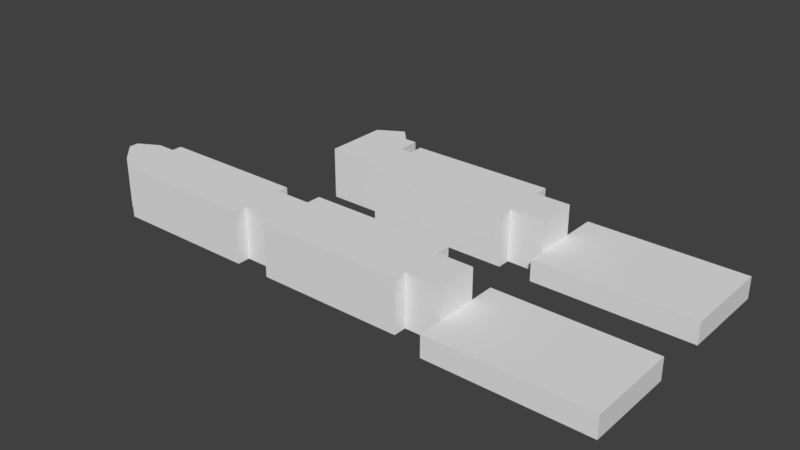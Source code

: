 # Source: MX.blend  (saved by Blender 2.78.0; exported with 4.5.12 LTS)
import bpy
from mathutils import Matrix  # noqa: F401  (used for matrix-valued properties, if any)

bpy.ops.wm.read_factory_settings(use_empty=True)
scene = bpy.context.scene
scene.name = 'Scene'

# ---- collections
col_collection_1 = bpy.data.collections.new('Collection 1'); scene.collection.children.link(col_collection_1)

# ---- world
world_world = bpy.data.worlds.new('World'); scene.world = world_world
world_world.color = (0.05088, 0.05088, 0.05088)
world_world.use_sun_shadow = False
world_world.sun_shadow_jitter_overblur = 0.0
world_world.cycles.sampling_method = 'MANUAL'

# ---- meshes
me_cube_008 = bpy.data.meshes.new('Cube.008')
me_cube_008.from_pydata([(-3.815, -1.719, -1.046), (-3.815, -1.719, -0.04624), (-3.815, -4.679, -1.046), (-3.815, -4.679, -0.04624), (-10.61, -1.719, -1.046), (-10.61, -1.719, -0.04624), (-10.61, -4.679, -1.046), (-10.61, -4.679, -0.04624), (-3.815, -4.099, -1.046), (-3.815, -4.099, -0.04624), (-10.61, -4.099, -1.046), (-10.61, -4.099, -0.04624), (-3.815, -2.201, -1.046), (-10.61, -2.201, -0.04624), (-3.815, -2.201, -0.04624), (-10.61, -2.201, -1.046), (-11.47, -4.099, -1.046), (-11.47, -4.099, -0.04624), (-11.47, -2.201, -0.04624), (-11.47, -2.201, -1.046), (-12.43, -3.17, -1.046), (-12.43, -3.17, -0.04624), (-12.43, -2.734, -0.04624), (-12.43, -2.734, -1.046), (-3.16, -4.099, -1.046), (-3.16, -4.099, -0.04624), (-3.16, -2.201, -1.046), (-3.16, -2.201, -0.04624), (-2.739, -4.099, -1.046), (-2.739, -4.099, -0.04624), (-2.739, -2.201, -1.046), (-2.739, -2.201, -0.04624), (-2.154, -4.099, -1.046), (-2.154, -4.099, -0.04624), (-2.154, -2.201, -1.046), (-2.154, -2.201, -0.04624), (4.592, -4.099, -1.046), (4.592, -4.099, -0.04624), (4.592, -2.201, -1.046), (4.592, -2.201, -0.04624), (5.213, -4.099, -1.046), (5.213, -4.099, -0.04624), (5.213, -2.201, -1.046), (5.213, -2.201, -0.04624), (-2.154, -4.702, -1.046), (-2.154, -4.702, -0.04624), (4.592, -4.702, -1.046), (4.592, -4.702, -0.04624), (-2.154, -1.524, -1.046), (-2.154, -1.524, -0.04624), (4.592, -1.524, -1.046), (4.592, -1.524, -0.04624), (6.245, -4.099, -1.046), (6.245, -4.099, -0.04624), (6.245, -2.201, -1.046), (6.245, -2.201, -0.04624), (13.52, -4.099, -1.046), (13.52, -4.099, -0.04624), (13.52, -2.201, -1.046), (13.52, -2.201, -0.04624), (6.245, -5.272, -1.046), (6.245, -5.272, -0.04624), (13.52, -5.272, -1.046), (13.52, -5.272, -0.04624), (6.245, -1.028, -1.046), (6.245, -1.028, -0.04624), (13.52, -1.028, -1.046), (13.52, -1.028, -0.04624), (-2.757, 2.592, -1.046), (-2.757, 2.592, -0.04624), (-2.757, 4.49, -1.046), (-2.757, 4.49, -0.04624), (-2.172, 2.592, -1.046), (-2.172, 2.592, -0.04624), (-2.172, 4.49, -1.046), (-2.172, 4.49, -0.04624), (4.573, 2.592, -1.046), (4.573, 2.592, -0.04624), (4.573, 4.49, -1.046), (4.573, 4.49, -0.04624), (5.195, 2.592, -1.046), (5.195, 2.592, -0.04624), (5.195, 4.49, -1.046), (5.195, 4.49, -0.04624), (-2.172, 1.989, -1.046), (-2.172, 1.989, -0.04624), (4.573, 1.989, -1.046), (4.573, 1.989, -0.04624), (-2.172, 5.167, -1.046), (-2.172, 5.167, -0.04624), (4.573, 5.167, -1.046), (4.573, 5.167, -0.04624), (-3.306, 2.592, -1.046), (-3.306, 2.592, -0.04624), (-5.079, 2.592, -1.046), (-5.079, 2.592, -0.04624), (-5.079, 4.49, -1.046), (-5.079, 4.49, -0.04624), (-2.757, 5.532, -1.046), (-2.757, 5.532, -0.04624), (-3.306, 5.532, -1.046), (-3.306, 5.532, -0.04624), (-5.079, 5.532, -1.046), (-5.079, 5.532, -0.04624), (-3.941, 6.199, -1.046), (-3.941, 6.199, -0.04624), (6.182, 2.592, -0.04624), (6.182, 2.592, -1.046), (6.182, 4.49, -1.046), (6.182, 4.49, -0.04624), (13.48, 2.592, -0.04624), (13.48, 2.592, -1.046), (13.48, 4.49, -1.046), (13.48, 4.49, -0.04624), (6.182, 1.806, -0.04624), (6.182, 1.806, -1.046), (13.48, 1.806, -0.04624), (13.48, 1.806, -1.046), (6.182, 6.099, -1.046), (6.182, 6.099, -0.04624), (13.48, 6.099, -1.046), (13.48, 6.099, -0.04624), (-3.815, -4.099, 1.354), (-3.815, -4.679, 1.354), (-10.61, -4.679, 1.354), (-10.61, -2.201, 1.354), (-10.61, -1.719, 1.354), (-3.815, -1.719, 1.354), (-3.815, -2.201, 1.354), (-10.61, -4.099, 1.354), (-11.47, -4.099, 1.354), (-11.47, -2.201, 1.354), (-12.43, -3.17, 1.354), (-12.43, -2.734, 1.354), (-3.16, -2.201, 1.354), (-3.16, -4.099, 1.354), (-2.739, -2.201, 1.354), (-2.739, -4.099, 1.354), (-2.154, -2.201, 1.354), (-2.154, -4.099, 1.354), (4.592, -2.201, 1.354), (4.592, -4.099, 1.354), (5.213, -2.201, 1.354), (5.213, -4.099, 1.354), (-2.154, -4.702, 1.354), (4.592, -4.702, 1.354), (4.592, -1.524, 1.354), (-2.154, -1.524, 1.354), (6.245, -2.201, 1.354), (6.245, -4.099, 1.354), (-2.757, 4.49, 1.354), (-2.757, 2.592, 1.354), (-2.172, 4.49, 1.354), (-2.172, 2.592, 1.354), (4.573, 4.49, 1.354), (4.573, 2.592, 1.354), (5.195, 4.49, 1.354), (5.195, 2.592, 1.354), (-2.172, 1.989, 1.354), (4.573, 1.989, 1.354), (4.573, 5.167, 1.354), (-2.172, 5.167, 1.354), (-3.306, 4.49, 1.354), (-3.306, 2.592, 1.354), (-2.757, 5.532, 1.354), (-5.079, 4.49, 1.354), (-5.079, 2.592, 1.354), (-3.306, 5.532, 1.354), (-5.079, 5.532, 1.354), (6.182, 4.49, 1.354), (6.182, 2.592, 1.354), (-3.941, 6.199, 1.354)], [], [(8, 9, 3, 2), (2, 3, 7, 6), (15, 13, 5, 4), (4, 5, 1, 0), (11, 7, 124, 129), (81, 106, 170, 157), (6, 7, 11, 10), (9, 8, 24, 25), (0, 1, 14, 12), (51, 49, 147, 146), (10, 11, 17, 16), (16, 17, 21, 20), (13, 15, 19, 18), (35, 31, 136, 138), (20, 21, 22, 23), (21, 17, 130, 132), (18, 19, 23, 22), (26, 27, 31, 30), (55, 43, 142, 148), (12, 14, 27, 26), (25, 24, 28, 29), (89, 75, 152, 161), (43, 39, 140, 142), (30, 31, 35, 34), (29, 28, 32, 33), (38, 39, 43, 42), (29, 33, 139, 137), (39, 38, 50, 51), (37, 36, 40, 41), (41, 53, 149, 143), (45, 44, 46, 47), (36, 37, 47, 46), (79, 91, 160, 154), (33, 32, 44, 45), (48, 49, 51, 50), (34, 35, 49, 48), (109, 83, 156, 169), (77, 81, 157, 155), (42, 43, 55, 54), (41, 40, 52, 53), (58, 59, 57, 56), (55, 53, 57, 59), (55, 59, 67, 65), (61, 60, 62, 63), (56, 57, 63, 62), (57, 53, 61, 63), (53, 52, 60, 61), (64, 65, 67, 66), (59, 58, 66, 67), (54, 55, 65, 64), (22, 21, 132, 133), (70, 71, 75, 74), (69, 68, 72, 73), (78, 79, 83, 82), (1, 5, 126, 127), (79, 78, 90, 91), (77, 76, 80, 81), (33, 45, 144, 139), (85, 84, 86, 87), (76, 77, 87, 86), (91, 89, 161, 160), (73, 72, 84, 85), (88, 89, 91, 90), (74, 75, 89, 88), (105, 103, 168, 171), (71, 70, 98, 99), (82, 83, 109, 108), (27, 14, 128, 134), (68, 69, 93, 92), (97, 95, 166, 165), (97, 96, 94, 95), (92, 93, 95, 94), (47, 37, 141, 145), (99, 98, 100, 101), (75, 71, 150, 152), (101, 105, 171, 167), (96, 97, 103, 102), (101, 100, 104, 105), (102, 103, 105, 104), (81, 80, 107, 106), (9, 25, 135, 122), (113, 110, 111, 112), (108, 109, 119, 118), (109, 106, 110, 113), (106, 107, 115, 114), (114, 115, 117, 116), (110, 106, 114, 116), (111, 110, 116, 117), (118, 119, 121, 120), (109, 113, 121, 119), (113, 112, 120, 121), (125, 128, 127, 126), (124, 123, 122, 129), (129, 122, 128, 125), (129, 125, 131, 130), (130, 131, 133, 132), (128, 122, 135, 134), (134, 135, 137, 136), (136, 137, 139, 138), (138, 139, 141, 140), (140, 141, 143, 142), (141, 139, 144, 145), (138, 140, 146, 147), (142, 143, 149, 148), (150, 151, 153, 152), (152, 153, 155, 154), (154, 155, 157, 156), (155, 153, 158, 159), (152, 154, 160, 161), (162, 150, 164, 167), (151, 150, 162, 163), (163, 162, 165, 166), (167, 171, 168), (165, 162, 167, 168), (156, 157, 170, 169), (18, 22, 133, 131), (103, 97, 165, 168), (3, 9, 122, 123), (85, 87, 159, 158), (95, 93, 163, 166), (31, 27, 134, 136), (37, 41, 143, 141), (39, 51, 146, 140), (49, 35, 138, 147), (71, 99, 164, 150), (7, 3, 123, 124), (87, 77, 155, 159), (17, 11, 129, 130), (25, 29, 137, 135), (73, 85, 158, 153), (53, 55, 148, 149), (45, 47, 145, 144), (106, 109, 169, 170), (99, 101, 167, 164), (93, 69, 151, 163), (69, 73, 153, 151), (5, 13, 125, 126), (13, 18, 131, 125), (83, 79, 154, 156), (14, 1, 127, 128)])
me_cube_008.use_remesh_preserve_volume = False
me_cube_008.use_remesh_preserve_attributes = False
me_cube_008.use_mirror_vertex_groups = False
me_cube_008.update()

# ---- objects
ob_cube_008 = bpy.data.objects.new('Cube.008', me_cube_008)

# ---- transforms, parenting, visibility, modifiers, constraints
ob_cube_008.location = (0.0, 0.0, 0.0)
ob_cube_008.lineart.crease_threshold = 0.0

# ---- collection membership
col_collection_1.objects.link(ob_cube_008)

# ---- scene / render settings (as saved in the file)
scene.frame_start = 1; scene.frame_end = 250; scene.frame_set(1)
scene.render.engine = 'BLENDER_EEVEE_NEXT'
scene.render.resolution_percentage = 50
scene.render.dither_intensity = 0.0
scene.cycles.use_denoising = False
scene.cycles.samples = 128
scene.cycles.sampling_pattern = 'TABULATED_SOBOL'
scene.cycles.light_sampling_threshold = 0.0
scene.cycles.use_adaptive_sampling = False
scene.cycles.use_light_tree = False
scene.cycles.blur_glossy = 0.0
scene.cycles.sample_clamp_indirect = 0.0
scene.view_settings.view_transform = 'Standard'
bpy.context.view_layer.update()

# ---- added for rendering (the .blend has no active camera and no usable light): camera, sun
cam_auto = bpy.data.cameras.new('AutoCamera')
cam_auto.lens = 50.0
cam_auto.sensor_width = 36.0
cam_auto.clip_end = 1000.0
ob_auto_camera = bpy.data.objects.new('AutoCamera', cam_auto)
scene.collection.objects.link(ob_auto_camera)
ob_auto_camera.location = (26.8831, -31.1432, 21.2249)
ob_auto_camera.rotation_euler = (1.09748, -7.21219e-08, 0.694738)
scene.camera = ob_auto_camera
light_auto_sun = bpy.data.lights.new('AutoSun', 'SUN')
light_auto_sun.energy = 3.0
light_auto_sun.angle = 0.0523599
ob_auto_sun = bpy.data.objects.new('AutoSun', light_auto_sun)
scene.collection.objects.link(ob_auto_sun)
ob_auto_sun.rotation_euler = (0.872665, 0.174533, 0.523599)
bpy.context.view_layer.update()

